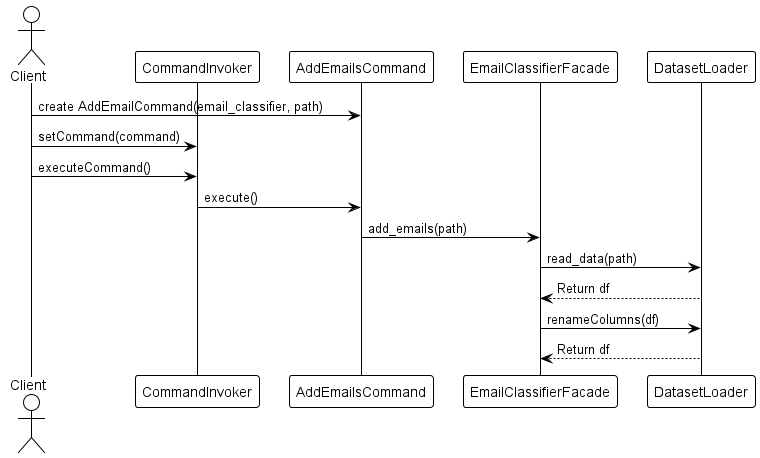

The diagram above was rendered by PlantUML. Its source (embedded in the PNG):
@startuml add_emails
!theme mono

actor Client
participant "CommandInvoker" as invoker
participant "AddEmailsCommand" as Command
participant "EmailClassifierFacade" as EmailClassifier
participant "DatasetLoader" as Loader

Client -> Command: create AddEmailCommand(email_classifier, path)
Client -> invoker: setCommand(command)
Client -> invoker: executeCommand()
invoker -> Command: execute()
Command -> EmailClassifier : add_emails(path)
EmailClassifier -> Loader : read_data(path)
Loader --> EmailClassifier : Return df
EmailClassifier -> Loader : renameColumns(df)
Loader --> EmailClassifier : Return df

@enduml